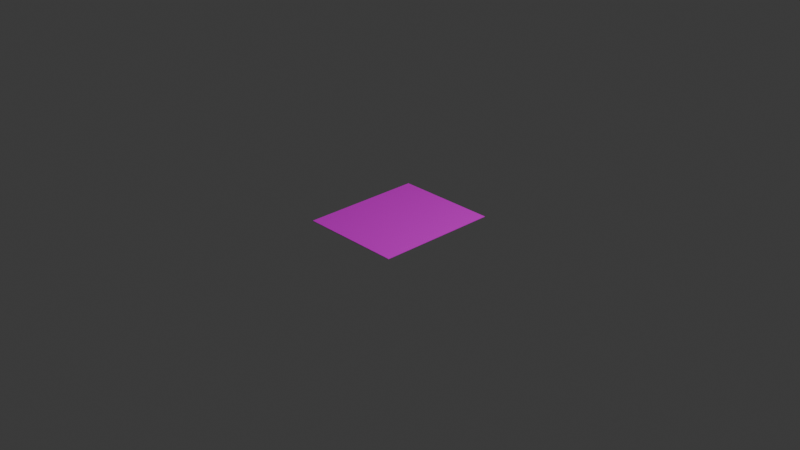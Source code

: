 # Source: papersheet.blend  (saved by Blender 4.0.36; exported with 4.5.12 LTS)
import bpy
from mathutils import Matrix  # noqa: F401  (used for matrix-valued properties, if any)

bpy.ops.wm.read_factory_settings(use_empty=True)
scene = bpy.context.scene
scene.name = 'Scene'

# ---- collections
col_collection = bpy.data.collections.new('Collection'); scene.collection.children.link(col_collection)

# ---- images (referenced by path relative to the original .blend; pixels are not part of the script)
import os
ASSET_DIR = os.environ.get("B2B_ASSET_DIR", "")  # directory of the original .blend (textures are referenced by path, not embedded)
HERE = os.path.dirname(os.path.abspath(__file__))  # packed textures are extracted next to this script under _unpacked/

def load_image(name, relpath, width, height, colorspace="sRGB"):
    """Load a texture the original file referenced (path relative to the .blend, or extracted next to this script)."""
    p = next((c for c in (os.path.join(HERE, relpath), os.path.join(ASSET_DIR, relpath)) if relpath and os.path.exists(c)), "")
    if p:
        img = bpy.data.images.load(p, check_existing=True)
        img.name = name
    else:  # same state as the original file: an image datablock whose file is absent (Cycles renders it pink)
        img = bpy.data.images.new(name, width, height)
        img.source = "FILE"
        img.filepath = "//" + (relpath or name)
    img.colorspace_settings.name = colorspace
    return img
img_parchment_alpha_png = load_image('parchment_alpha.png', 'parchment_alpha.png', 1024, 1024, 'sRGB')

# ---- materials (node trees are filled in below, after node groups)
mat_material = bpy.data.materials.new('Material')
mat_material.alpha_threshold = 0.0
mat_material.use_transparent_shadow = False
mat_material.roughness = 0.5
mat_material.line_color = (0.0, 0.0, 0.0, 1.0)

# ---- material node trees
mat_material.use_nodes = True; mat_material.node_tree.nodes.clear()
_N = mat_material.node_tree.nodes; _L = mat_material.node_tree.links
n0 = _N.new('ShaderNodeOutputMaterial'); n0.name = 'Material Output'; n0.location = (300, 300)
n1 = _N.new('ShaderNodeBsdfPrincipled'); n1.name = 'Principled BSDF'; n1.location = (10, 300)
n1.inputs[3].default_value = 1.45
n2 = _N.new('ShaderNodeTexImage'); n2.name = 'Image Texture'; n2.location = (-556, 284)
n2.image = img_parchment_alpha_png
_L.new(n1.outputs[0], n0.inputs[0])
_L.new(n2.outputs[0], n1.inputs[0])
n0.is_active_output = True

# ---- world
world_world = bpy.data.worlds.new('World'); scene.world = world_world
world_world.use_nodes = True; world_world.node_tree.nodes.clear()
_N = world_world.node_tree.nodes; _L = world_world.node_tree.links
n0 = _N.new('ShaderNodeOutputWorld'); n0.name = 'World Output'; n0.location = (300, 300)
n1 = _N.new('ShaderNodeBackground'); n1.name = 'Background'; n1.location = (10, 300)
n1.inputs[0].default_value = (0.05088, 0.05088, 0.05088, 1.0)
_L.new(n1.outputs[0], n0.inputs[0])
n0.is_active_output = True
world_world.color = (0.05088, 0.05088, 0.05088)
world_world.use_sun_shadow = False
world_world.sun_shadow_jitter_overblur = 0.0

# ---- cameras
cam_camera = bpy.data.cameras.new('Camera')
cam_camera.clip_end = 100.0
cam_camera.ortho_scale = 7.314

# ---- lights
light_light = bpy.data.lights.new('Light', 'POINT')
light_light.transmission_factor = 0.0
light_light.use_soft_falloff = False
light_light.energy = 1000.0
light_light.shadow_soft_size = 0.1
light_light.shadow_maximum_resolution = 0.006
light_light.use_absolute_resolution = True

# ---- meshes
me_cube = bpy.data.meshes.new('Cube')
me_cube.from_pydata([(0.5625, -0.6674, 0.002135), (0.5625, 0.6674, 0.002135), (0.5625, -0.6674, -0.002135), (0.5625, 0.6674, -0.002135), (-0.5625, -0.6674, 0.002135), (-0.5625, 0.6674, 0.002135), (-0.5625, -0.6674, -0.002135), (-0.5625, 0.6674, -0.002135)], [], [(0, 4, 6, 2), (3, 2, 6, 7), (7, 6, 4, 5), (5, 1, 3, 7), (1, 0, 2, 3), (5, 4, 0, 1)])
_uv = me_cube.uv_layers.new(name='UVMap')
_uv.uv.foreach_set('vector', [0.9999, 0.0001394, 0.9999, 0.6607, 0.998, 0.6607, 0.998, 0.0001394, 0.01392, 0.8652, 0.01392, 0.08151, 0.5093, 0.08151, 0.5093, 0.8652, 0.9934, 0.0001394, 0.9934, 0.7838, 0.9915, 0.7838, 0.9915, 0.0001394, 0.9958, 0.6607, 0.9958, 0.0001394, 0.9977, 0.0001394, 0.9977, 0.6607, 0.9955, 0.0001393, 0.9955, 0.7838, 0.9937, 0.7838, 0.9937, 0.0001393, 0.5093, 0.8652, 0.5093, 0.08151, 0.01392, 0.08151, 0.01392, 0.8652])
me_cube.materials.append(mat_material)
me_cube.use_mirror_vertex_groups = False
me_cube.update()

# ---- objects
ob_cube = bpy.data.objects.new('Cube', me_cube)
ob_light = bpy.data.objects.new('Light', light_light)
ob_camera = bpy.data.objects.new('Camera', cam_camera)

# ---- transforms, parenting, visibility, modifiers, constraints
ob_cube.location = (0.0, 0.0, 0.0)
ob_cube.rotation_euler = (0.0, 3.142, 0.0)
ob_cube.lock_rotations_4d = False
ob_cube.empty_display_type = 'ARROWS'
ob_cube.lineart.crease_threshold = 0.0
ob_light.location = (4.076, 1.005, 5.904)
ob_light.rotation_euler = (0.6503, 0.05522, 1.866)
ob_light.lock_rotations_4d = False
ob_light.empty_display_type = 'ARROWS'
ob_light.color = (0.0, 0.0, 0.0, 0.0)
ob_light.lineart.crease_threshold = 0.0
ob_camera.location = (7.359, -6.926, 4.958)
ob_camera.rotation_euler = (1.109, 0.0, 0.8149)
ob_camera.lock_rotations_4d = False
ob_camera.empty_display_type = 'ARROWS'
ob_camera.color = (0.0, 0.0, 0.0, 0.0)
ob_camera.display_type = 'WIRE'
ob_camera.lineart.crease_threshold = 0.0

# ---- collection membership
col_collection.objects.link(ob_cube)
col_collection.objects.link(ob_light)
col_collection.objects.link(ob_camera)

# ---- scene / render settings (as saved in the file)
scene.camera = ob_camera
scene.frame_start = 1; scene.frame_end = 250; scene.frame_set(0)
scene.render.engine = 'BLENDER_EEVEE_NEXT'
scene.cycles.sampling_pattern = 'TABULATED_SOBOL'
bpy.context.view_layer.update()
